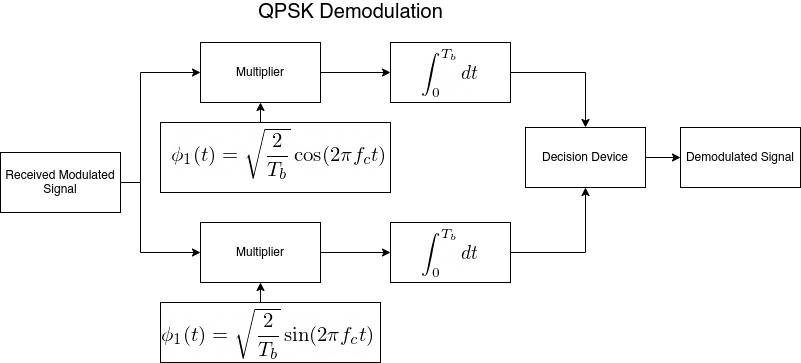

The diagram above was exported from draw.io. Its source (the exported page's mxGraphModel, read from the mxfile embedded in the PNG):
<mxGraphModel dx="2057" dy="461" grid="1" gridSize="10" guides="1" tooltips="1" connect="1" arrows="1" fold="1" page="1" pageScale="1" pageWidth="850" pageHeight="1100" math="0" shadow="0">
  <root>
    <mxCell id="0" />
    <mxCell id="1" parent="0" />
    <mxCell id="1WAqx6RqKXX5b3i3vWKM-221" value="&lt;font style=&quot;font-size: 20px&quot;&gt;QPSK Demodulation&lt;/font&gt;" style="text;html=1;align=center;verticalAlign=middle;resizable=0;points=[];autosize=1;" vertex="1" parent="1">
      <mxGeometry x="30" y="530" width="200" height="20" as="geometry" />
    </mxCell>
    <mxCell id="1WAqx6RqKXX5b3i3vWKM-222" style="edgeStyle=orthogonalEdgeStyle;rounded=0;orthogonalLoop=1;jettySize=auto;html=1;exitX=1;exitY=0.5;exitDx=0;exitDy=0;entryX=0;entryY=0.5;entryDx=0;entryDy=0;" edge="1" parent="1" source="1WAqx6RqKXX5b3i3vWKM-224" target="1WAqx6RqKXX5b3i3vWKM-235">
      <mxGeometry relative="1" as="geometry">
        <Array as="points">
          <mxPoint x="-80" y="710" />
          <mxPoint x="-80" y="600" />
        </Array>
      </mxGeometry>
    </mxCell>
    <mxCell id="1WAqx6RqKXX5b3i3vWKM-223" style="edgeStyle=orthogonalEdgeStyle;rounded=0;orthogonalLoop=1;jettySize=auto;html=1;exitX=1;exitY=0.5;exitDx=0;exitDy=0;entryX=0;entryY=0.5;entryDx=0;entryDy=0;" edge="1" parent="1" source="1WAqx6RqKXX5b3i3vWKM-224" target="1WAqx6RqKXX5b3i3vWKM-226">
      <mxGeometry relative="1" as="geometry">
        <Array as="points">
          <mxPoint x="-80" y="710" />
          <mxPoint x="-80" y="780" />
        </Array>
      </mxGeometry>
    </mxCell>
    <mxCell id="1WAqx6RqKXX5b3i3vWKM-224" value="Received Modulated Signal" style="whiteSpace=wrap;html=1;" vertex="1" parent="1">
      <mxGeometry x="-220" y="680" width="120" height="60" as="geometry" />
    </mxCell>
    <mxCell id="1WAqx6RqKXX5b3i3vWKM-225" style="edgeStyle=orthogonalEdgeStyle;rounded=0;orthogonalLoop=1;jettySize=auto;html=1;exitX=1;exitY=0.5;exitDx=0;exitDy=0;entryX=0;entryY=0.5;entryDx=0;entryDy=0;" edge="1" parent="1" source="1WAqx6RqKXX5b3i3vWKM-226" target="1WAqx6RqKXX5b3i3vWKM-228">
      <mxGeometry relative="1" as="geometry" />
    </mxCell>
    <mxCell id="1WAqx6RqKXX5b3i3vWKM-226" value="Multiplier" style="whiteSpace=wrap;html=1;" vertex="1" parent="1">
      <mxGeometry x="-20" y="750" width="120" height="60" as="geometry" />
    </mxCell>
    <mxCell id="1WAqx6RqKXX5b3i3vWKM-227" style="edgeStyle=orthogonalEdgeStyle;rounded=0;orthogonalLoop=1;jettySize=auto;html=1;exitX=1;exitY=0.5;exitDx=0;exitDy=0;entryX=0.5;entryY=1;entryDx=0;entryDy=0;" edge="1" parent="1" source="1WAqx6RqKXX5b3i3vWKM-228" target="1WAqx6RqKXX5b3i3vWKM-244">
      <mxGeometry relative="1" as="geometry" />
    </mxCell>
    <mxCell id="1WAqx6RqKXX5b3i3vWKM-228" value="" style="whiteSpace=wrap;html=1;align=center;" vertex="1" parent="1">
      <mxGeometry x="170" y="750" width="120" height="60" as="geometry" />
    </mxCell>
    <mxCell id="1WAqx6RqKXX5b3i3vWKM-229" value="" style="group" vertex="1" connectable="0" parent="1">
      <mxGeometry x="-60" y="830" width="220" height="60" as="geometry" />
    </mxCell>
    <mxCell id="1WAqx6RqKXX5b3i3vWKM-230" value="" style="whiteSpace=wrap;html=1;align=center;" vertex="1" parent="1WAqx6RqKXX5b3i3vWKM-229">
      <mxGeometry width="220" height="60" as="geometry" />
    </mxCell>
    <mxCell id="1WAqx6RqKXX5b3i3vWKM-231" value="&lt;meta http-equiv=&quot;content-type&quot; content=&quot;text/html; charset=utf-8&quot;&gt;&lt;img src=&quot;http://latex2png.com/pngs/3186e9ef0446a733e940a470d7365c57.png&quot;&gt;" style="text;whiteSpace=wrap;html=1;" vertex="1" parent="1WAqx6RqKXX5b3i3vWKM-229">
      <mxGeometry width="30" height="30" as="geometry" />
    </mxCell>
    <mxCell id="1WAqx6RqKXX5b3i3vWKM-232" style="edgeStyle=orthogonalEdgeStyle;rounded=0;orthogonalLoop=1;jettySize=auto;html=1;exitX=0.5;exitY=0;exitDx=0;exitDy=0;entryX=0.5;entryY=1;entryDx=0;entryDy=0;" edge="1" parent="1" source="1WAqx6RqKXX5b3i3vWKM-230" target="1WAqx6RqKXX5b3i3vWKM-226">
      <mxGeometry relative="1" as="geometry" />
    </mxCell>
    <mxCell id="1WAqx6RqKXX5b3i3vWKM-233" value="&lt;meta http-equiv=&quot;content-type&quot; content=&quot;text/html; charset=utf-8&quot;&gt;&lt;img src=&quot;http://latex2png.com/pngs/a6a19e49a861379f420df9f6a4430d3a.png&quot;&gt;" style="text;whiteSpace=wrap;html=1;" vertex="1" parent="1">
      <mxGeometry x="200" y="750" width="30" height="30" as="geometry" />
    </mxCell>
    <mxCell id="1WAqx6RqKXX5b3i3vWKM-234" style="edgeStyle=orthogonalEdgeStyle;rounded=0;orthogonalLoop=1;jettySize=auto;html=1;exitX=1;exitY=0.5;exitDx=0;exitDy=0;entryX=0;entryY=0.5;entryDx=0;entryDy=0;" edge="1" parent="1" source="1WAqx6RqKXX5b3i3vWKM-235" target="1WAqx6RqKXX5b3i3vWKM-237">
      <mxGeometry relative="1" as="geometry" />
    </mxCell>
    <mxCell id="1WAqx6RqKXX5b3i3vWKM-235" value="Multiplier" style="whiteSpace=wrap;html=1;" vertex="1" parent="1">
      <mxGeometry x="-20" y="570" width="120" height="60" as="geometry" />
    </mxCell>
    <mxCell id="1WAqx6RqKXX5b3i3vWKM-236" style="edgeStyle=orthogonalEdgeStyle;rounded=0;orthogonalLoop=1;jettySize=auto;html=1;exitX=1;exitY=0.5;exitDx=0;exitDy=0;entryX=0.5;entryY=0;entryDx=0;entryDy=0;" edge="1" parent="1" source="1WAqx6RqKXX5b3i3vWKM-237" target="1WAqx6RqKXX5b3i3vWKM-244">
      <mxGeometry relative="1" as="geometry" />
    </mxCell>
    <mxCell id="1WAqx6RqKXX5b3i3vWKM-237" value="" style="whiteSpace=wrap;html=1;align=center;" vertex="1" parent="1">
      <mxGeometry x="170" y="570" width="120" height="60" as="geometry" />
    </mxCell>
    <mxCell id="1WAqx6RqKXX5b3i3vWKM-238" value="&lt;meta http-equiv=&quot;content-type&quot; content=&quot;text/html; charset=utf-8&quot;&gt;&lt;img src=&quot;http://latex2png.com/pngs/a6a19e49a861379f420df9f6a4430d3a.png&quot;&gt;" style="text;whiteSpace=wrap;html=1;" vertex="1" parent="1">
      <mxGeometry x="200" y="570" width="30" height="30" as="geometry" />
    </mxCell>
    <mxCell id="1WAqx6RqKXX5b3i3vWKM-239" value="" style="group" vertex="1" connectable="0" parent="1">
      <mxGeometry x="-60" y="650" width="230" height="70" as="geometry" />
    </mxCell>
    <mxCell id="1WAqx6RqKXX5b3i3vWKM-240" value="" style="whiteSpace=wrap;html=1;align=center;" vertex="1" parent="1WAqx6RqKXX5b3i3vWKM-239">
      <mxGeometry width="230" height="70" as="geometry" />
    </mxCell>
    <mxCell id="1WAqx6RqKXX5b3i3vWKM-241" value="&lt;meta http-equiv=&quot;content-type&quot; content=&quot;text/html; charset=utf-8&quot;&gt;&lt;img src=&quot;http://latex2png.com/pngs/8a9b96fd3282b6e9168a13186a26dc27.png&quot;&gt;" style="text;whiteSpace=wrap;html=1;" vertex="1" parent="1WAqx6RqKXX5b3i3vWKM-239">
      <mxGeometry x="9.583333333333334" width="28.75" height="30" as="geometry" />
    </mxCell>
    <mxCell id="1WAqx6RqKXX5b3i3vWKM-242" style="edgeStyle=orthogonalEdgeStyle;rounded=0;orthogonalLoop=1;jettySize=auto;html=1;exitX=0.5;exitY=0;exitDx=0;exitDy=0;entryX=0.5;entryY=1;entryDx=0;entryDy=0;" edge="1" parent="1" source="1WAqx6RqKXX5b3i3vWKM-240" target="1WAqx6RqKXX5b3i3vWKM-235">
      <mxGeometry relative="1" as="geometry" />
    </mxCell>
    <mxCell id="1WAqx6RqKXX5b3i3vWKM-243" style="edgeStyle=orthogonalEdgeStyle;rounded=0;orthogonalLoop=1;jettySize=auto;html=1;exitX=1;exitY=0.5;exitDx=0;exitDy=0;entryX=0;entryY=0.5;entryDx=0;entryDy=0;" edge="1" parent="1" source="1WAqx6RqKXX5b3i3vWKM-244" target="1WAqx6RqKXX5b3i3vWKM-245">
      <mxGeometry relative="1" as="geometry" />
    </mxCell>
    <mxCell id="1WAqx6RqKXX5b3i3vWKM-244" value="Decision Device" style="whiteSpace=wrap;html=1;align=center;" vertex="1" parent="1">
      <mxGeometry x="305" y="655" width="120" height="60" as="geometry" />
    </mxCell>
    <mxCell id="1WAqx6RqKXX5b3i3vWKM-245" value="Demodulated Signal" style="whiteSpace=wrap;html=1;align=center;" vertex="1" parent="1">
      <mxGeometry x="460" y="655" width="120" height="60" as="geometry" />
    </mxCell>
  </root>
</mxGraphModel>